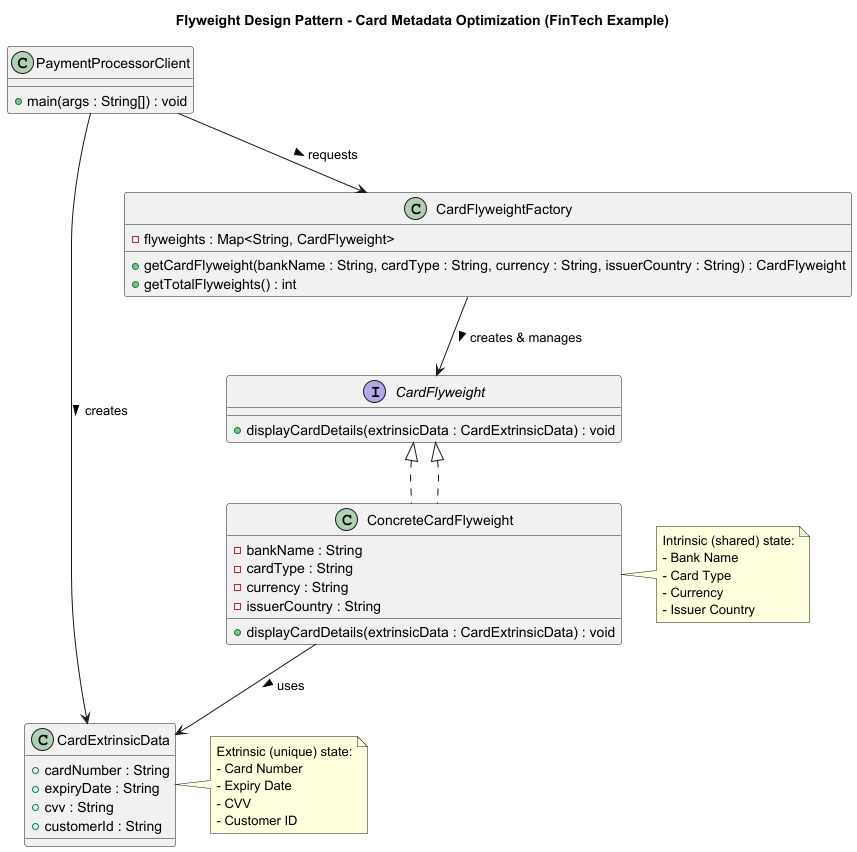

The diagram above was rendered by PlantUML. Its source (embedded in the PNG):
@startuml
title Flyweight Design Pattern - Card Metadata Optimization (FinTech Example)

interface CardFlyweight {
    + displayCardDetails(extrinsicData : CardExtrinsicData) : void
}

class ConcreteCardFlyweight implements CardFlyweight {
    - bankName : String
    - cardType : String
    - currency : String
    - issuerCountry : String
    + displayCardDetails(extrinsicData : CardExtrinsicData) : void
}

class CardExtrinsicData {
    + cardNumber : String
    + expiryDate : String
    + cvv : String
    + customerId : String
}

class CardFlyweightFactory {
    - flyweights : Map<String, CardFlyweight>
    + getCardFlyweight(bankName : String, cardType : String, currency : String, issuerCountry : String) : CardFlyweight
    + getTotalFlyweights() : int
}

class PaymentProcessorClient {
    + main(args : String[]) : void
}

CardFlyweight <|.. ConcreteCardFlyweight
CardFlyweightFactory --> CardFlyweight : creates & manages >
ConcreteCardFlyweight --> CardExtrinsicData : uses >
PaymentProcessorClient --> CardFlyweightFactory : requests >
PaymentProcessorClient --> CardExtrinsicData : creates >

note right of ConcreteCardFlyweight
Intrinsic (shared) state:
- Bank Name
- Card Type
- Currency
- Issuer Country
end note

note right of CardExtrinsicData
Extrinsic (unique) state:
- Card Number
- Expiry Date
- CVV
- Customer ID
end note

@enduml